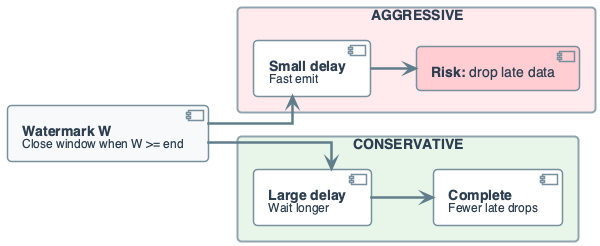

The diagram above was rendered by PlantUML. Its source (embedded in the PNG):
@startuml
' Watermark trade-off: aggressive vs conservative
' "No event with event_time < W will arrive"

left to right direction
skinparam linetype ortho
skinparam shadowing false
skinparam roundcorner 8
skinparam handwritten false
skinparam nodesep 55
skinparam ranksep 45

skinparam defaultFontName "Segoe UI, Helvetica, sans-serif"
skinparam defaultFontSize 16
skinparam defaultFontColor #2C3E50
skinparam rectangle {
    BackgroundColor #F8F9FA
    BorderColor #90A4AE
    BorderThickness 2
    FontSize 14
    Padding 14
}
skinparam component {
    BackgroundColor #FFFFFF
    BorderColor #78909C
    BorderThickness 1.5
    FontSize 14
    Padding 12
}
skinparam arrow {
    Color #607D8B
    Thickness 2.5
    FontSize 11
}

component "**Watermark W**\n<size:12>Close window when W >= end</size>" as W #F8F9FA

rectangle "AGGRESSIVE" #FFEBEE {
    component "**Small delay**\n<size:12>Fast emit</size>" as A1
    component "**Risk:** drop late data" as A2 #FFCDD2
    A1 -down-> A2
}

rectangle "CONSERVATIVE" #E8F5E9 {
    component "**Large delay**\n<size:12>Wait longer</size>" as C1
    component "**Complete**\n<size:12>Fewer late drops</size>" as C2
    C1 -down-> C2
}

W -down-> A1
W -down-> C1
@enduml